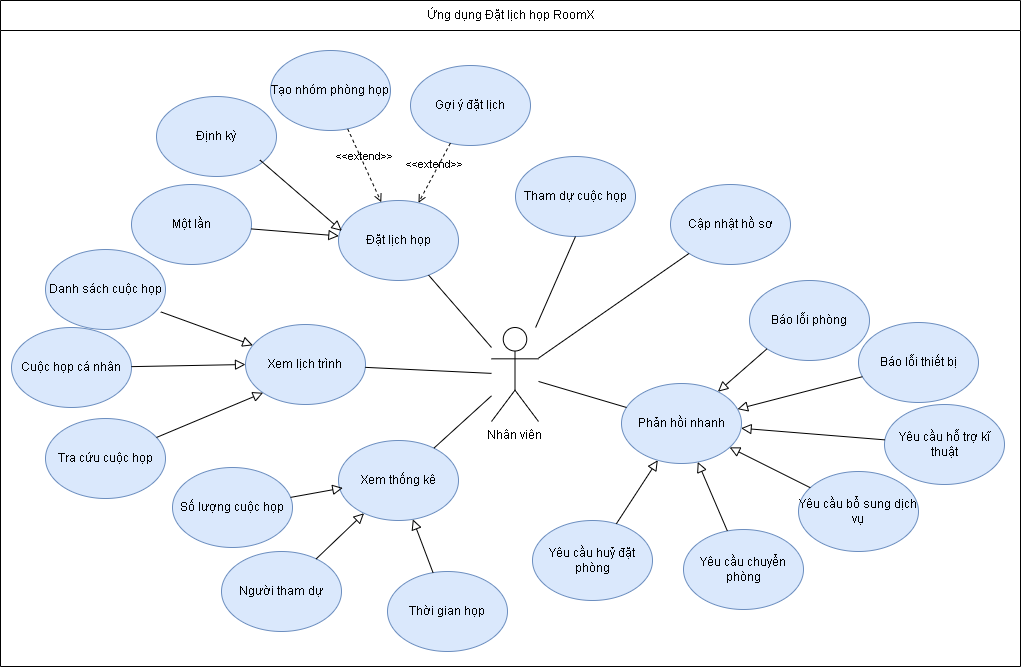

The diagram above was exported from draw.io. Its source (the exported page's mxGraphModel, read from the mxfile embedded in the PNG):
<mxGraphModel dx="2715" dy="768" grid="0" gridSize="10" guides="1" tooltips="1" connect="1" arrows="1" fold="1" page="0" pageScale="1" pageWidth="850" pageHeight="1100" math="0" shadow="0">
  <root>
    <mxCell id="0" />
    <mxCell id="1" parent="0" />
    <mxCell id="LxNRpMuNXFSsCClWoMU6-3" value="Nhân viên" style="shape=umlActor;verticalLabelPosition=bottom;verticalAlign=top;html=1;outlineConnect=0;" parent="1" vertex="1">
      <mxGeometry x="-421" y="701" width="47" height="94" as="geometry" />
    </mxCell>
    <mxCell id="jGV1ohncdPQaOW-RaNLT-2" value="Đặt lịch họp" style="ellipse;whiteSpace=wrap;html=1;fillColor=#dae8fc;strokeColor=#6c8ebf;" parent="1" vertex="1">
      <mxGeometry x="-574" y="574" width="120" height="80" as="geometry" />
    </mxCell>
    <mxCell id="jGV1ohncdPQaOW-RaNLT-3" value="Xem lịch trình" style="ellipse;whiteSpace=wrap;html=1;fillColor=#dae8fc;strokeColor=#6c8ebf;" parent="1" vertex="1">
      <mxGeometry x="-667" y="698" width="120" height="80" as="geometry" />
    </mxCell>
    <mxCell id="jGV1ohncdPQaOW-RaNLT-4" value="Tạo nhóm phòng họp" style="ellipse;whiteSpace=wrap;html=1;fillColor=#dae8fc;strokeColor=#6c8ebf;" parent="1" vertex="1">
      <mxGeometry x="-642" y="424" width="120" height="80" as="geometry" />
    </mxCell>
    <mxCell id="jGV1ohncdPQaOW-RaNLT-5" value="Tham dự cuộc họp" style="ellipse;whiteSpace=wrap;html=1;fillColor=#dae8fc;strokeColor=#6c8ebf;" parent="1" vertex="1">
      <mxGeometry x="-397" y="530" width="120" height="80" as="geometry" />
    </mxCell>
    <mxCell id="jGV1ohncdPQaOW-RaNLT-6" value="Yêu cầu chuyển phòng" style="ellipse;whiteSpace=wrap;html=1;fillColor=#dae8fc;strokeColor=#6c8ebf;" parent="1" vertex="1">
      <mxGeometry x="-229" y="903" width="120" height="80" as="geometry" />
    </mxCell>
    <mxCell id="jGV1ohncdPQaOW-RaNLT-8" value="Cập nhật hồ sơ" style="ellipse;whiteSpace=wrap;html=1;fillColor=#dae8fc;strokeColor=#6c8ebf;" parent="1" vertex="1">
      <mxGeometry x="-242" y="558" width="120" height="80" as="geometry" />
    </mxCell>
    <mxCell id="jGV1ohncdPQaOW-RaNLT-13" value="&amp;lt;&amp;lt;extend&amp;gt;&amp;gt;" style="html=1;verticalAlign=bottom;labelBackgroundColor=none;endArrow=open;endFill=0;dashed=1;rounded=0;" parent="1" source="jGV1ohncdPQaOW-RaNLT-4" target="jGV1ohncdPQaOW-RaNLT-2" edge="1">
      <mxGeometry width="160" relative="1" as="geometry">
        <mxPoint x="143" y="543" as="sourcePoint" />
        <mxPoint x="303" y="543" as="targetPoint" />
      </mxGeometry>
    </mxCell>
    <mxCell id="Ay5fBN4WEaWbcPgwbWe--12" value="Phản hồi nhanh" style="ellipse;whiteSpace=wrap;html=1;fillColor=#dae8fc;strokeColor=#6c8ebf;" vertex="1" parent="1">
      <mxGeometry x="-291" y="757" width="120" height="80" as="geometry" />
    </mxCell>
    <mxCell id="IZC8Z8v-EVZ7VRvZp1KB-10" value="Định kỳ" style="ellipse;whiteSpace=wrap;html=1;fillColor=#dae8fc;strokeColor=#6c8ebf;" vertex="1" parent="1">
      <mxGeometry x="-756" y="470" width="120" height="80" as="geometry" />
    </mxCell>
    <mxCell id="IZC8Z8v-EVZ7VRvZp1KB-11" value="Một lần" style="ellipse;whiteSpace=wrap;html=1;fillColor=#dae8fc;strokeColor=#6c8ebf;" vertex="1" parent="1">
      <mxGeometry x="-781" y="558" width="120" height="80" as="geometry" />
    </mxCell>
    <mxCell id="IZC8Z8v-EVZ7VRvZp1KB-18" value="Cuộc họp cá nhân" style="ellipse;whiteSpace=wrap;html=1;fillColor=#dae8fc;strokeColor=#6c8ebf;" vertex="1" parent="1">
      <mxGeometry x="-901" y="701" width="120" height="80" as="geometry" />
    </mxCell>
    <mxCell id="IZC8Z8v-EVZ7VRvZp1KB-19" value="Danh sách cuộc họp" style="ellipse;whiteSpace=wrap;html=1;fillColor=#dae8fc;strokeColor=#6c8ebf;" vertex="1" parent="1">
      <mxGeometry x="-867" y="623" width="120" height="80" as="geometry" />
    </mxCell>
    <mxCell id="IZC8Z8v-EVZ7VRvZp1KB-20" value="Tra cứu cuộc họp" style="ellipse;whiteSpace=wrap;html=1;fillColor=#dae8fc;strokeColor=#6c8ebf;" vertex="1" parent="1">
      <mxGeometry x="-867" y="792" width="120" height="80" as="geometry" />
    </mxCell>
    <mxCell id="IZC8Z8v-EVZ7VRvZp1KB-21" value="Gợi ý đặt lịch" style="ellipse;whiteSpace=wrap;html=1;fillColor=#dae8fc;strokeColor=#6c8ebf;" vertex="1" parent="1">
      <mxGeometry x="-502" y="439" width="120" height="80" as="geometry" />
    </mxCell>
    <mxCell id="IZC8Z8v-EVZ7VRvZp1KB-22" value="&amp;lt;&amp;lt;extend&amp;gt;&amp;gt;" style="html=1;verticalAlign=bottom;labelBackgroundColor=none;endArrow=open;endFill=0;dashed=1;rounded=0;" edge="1" parent="1" source="IZC8Z8v-EVZ7VRvZp1KB-21" target="jGV1ohncdPQaOW-RaNLT-2">
      <mxGeometry width="160" relative="1" as="geometry">
        <mxPoint x="-732" y="394" as="sourcePoint" />
        <mxPoint x="-688" y="474" as="targetPoint" />
      </mxGeometry>
    </mxCell>
    <mxCell id="IZC8Z8v-EVZ7VRvZp1KB-23" value="Xem thống kê" style="ellipse;whiteSpace=wrap;html=1;fillColor=#dae8fc;strokeColor=#6c8ebf;" vertex="1" parent="1">
      <mxGeometry x="-574" y="814" width="120" height="80" as="geometry" />
    </mxCell>
    <mxCell id="IZC8Z8v-EVZ7VRvZp1KB-24" value="Số lượng cuộc họp" style="ellipse;whiteSpace=wrap;html=1;fillColor=#dae8fc;strokeColor=#6c8ebf;" vertex="1" parent="1">
      <mxGeometry x="-740" y="841" width="120" height="80" as="geometry" />
    </mxCell>
    <mxCell id="IZC8Z8v-EVZ7VRvZp1KB-25" value="Người tham dự" style="ellipse;whiteSpace=wrap;html=1;fillColor=#dae8fc;strokeColor=#6c8ebf;" vertex="1" parent="1">
      <mxGeometry x="-691" y="925" width="120" height="80" as="geometry" />
    </mxCell>
    <mxCell id="IZC8Z8v-EVZ7VRvZp1KB-26" value="Thời gian họp" style="ellipse;whiteSpace=wrap;html=1;fillColor=#dae8fc;strokeColor=#6c8ebf;" vertex="1" parent="1">
      <mxGeometry x="-525" y="945" width="120" height="80" as="geometry" />
    </mxCell>
    <mxCell id="IZC8Z8v-EVZ7VRvZp1KB-28" value="Báo lỗi phòng" style="ellipse;whiteSpace=wrap;html=1;fillColor=#dae8fc;strokeColor=#6c8ebf;" vertex="1" parent="1">
      <mxGeometry x="-163" y="654" width="120" height="80" as="geometry" />
    </mxCell>
    <mxCell id="IZC8Z8v-EVZ7VRvZp1KB-29" value="Báo lỗi thiết bị" style="ellipse;whiteSpace=wrap;html=1;fillColor=#dae8fc;strokeColor=#6c8ebf;" vertex="1" parent="1">
      <mxGeometry x="-54" y="696" width="120" height="80" as="geometry" />
    </mxCell>
    <mxCell id="IZC8Z8v-EVZ7VRvZp1KB-30" value="Yêu cầu hỗ trợ kĩ thuật" style="ellipse;whiteSpace=wrap;html=1;fillColor=#dae8fc;strokeColor=#6c8ebf;" vertex="1" parent="1">
      <mxGeometry x="-28" y="778" width="120" height="80" as="geometry" />
    </mxCell>
    <mxCell id="IZC8Z8v-EVZ7VRvZp1KB-31" value="Yêu cầu bổ sung dịch vụ" style="ellipse;whiteSpace=wrap;html=1;fillColor=#dae8fc;strokeColor=#6c8ebf;" vertex="1" parent="1">
      <mxGeometry x="-114" y="845" width="120" height="80" as="geometry" />
    </mxCell>
    <mxCell id="IZC8Z8v-EVZ7VRvZp1KB-32" value="Yêu cầu huỷ đặt phòng" style="ellipse;whiteSpace=wrap;html=1;fillColor=#dae8fc;strokeColor=#6c8ebf;" vertex="1" parent="1">
      <mxGeometry x="-380" y="894" width="120" height="80" as="geometry" />
    </mxCell>
    <mxCell id="IZC8Z8v-EVZ7VRvZp1KB-33" value="" style="endArrow=none;html=1;rounded=0;" edge="1" parent="1" source="LxNRpMuNXFSsCClWoMU6-3" target="jGV1ohncdPQaOW-RaNLT-2">
      <mxGeometry width="50" height="50" relative="1" as="geometry">
        <mxPoint x="-572" y="755" as="sourcePoint" />
        <mxPoint x="-522" y="705" as="targetPoint" />
      </mxGeometry>
    </mxCell>
    <mxCell id="IZC8Z8v-EVZ7VRvZp1KB-34" value="" style="endArrow=none;html=1;rounded=0;" edge="1" parent="1" source="LxNRpMuNXFSsCClWoMU6-3" target="jGV1ohncdPQaOW-RaNLT-3">
      <mxGeometry width="50" height="50" relative="1" as="geometry">
        <mxPoint x="-408" y="728" as="sourcePoint" />
        <mxPoint x="-630" y="543" as="targetPoint" />
      </mxGeometry>
    </mxCell>
    <mxCell id="IZC8Z8v-EVZ7VRvZp1KB-35" value="" style="endArrow=none;html=1;rounded=0;" edge="1" parent="1" source="LxNRpMuNXFSsCClWoMU6-3" target="IZC8Z8v-EVZ7VRvZp1KB-23">
      <mxGeometry width="50" height="50" relative="1" as="geometry">
        <mxPoint x="-398" y="738" as="sourcePoint" />
        <mxPoint x="-620" y="553" as="targetPoint" />
      </mxGeometry>
    </mxCell>
    <mxCell id="IZC8Z8v-EVZ7VRvZp1KB-36" value="" style="endArrow=none;html=1;rounded=0;" edge="1" parent="1" source="LxNRpMuNXFSsCClWoMU6-3" target="Ay5fBN4WEaWbcPgwbWe--12">
      <mxGeometry width="50" height="50" relative="1" as="geometry">
        <mxPoint x="-388" y="748" as="sourcePoint" />
        <mxPoint x="-610" y="563" as="targetPoint" />
      </mxGeometry>
    </mxCell>
    <mxCell id="IZC8Z8v-EVZ7VRvZp1KB-37" value="" style="endArrow=none;html=1;rounded=0;entryX=0.5;entryY=1;entryDx=0;entryDy=0;" edge="1" parent="1" source="LxNRpMuNXFSsCClWoMU6-3" target="jGV1ohncdPQaOW-RaNLT-5">
      <mxGeometry width="50" height="50" relative="1" as="geometry">
        <mxPoint x="-378" y="758" as="sourcePoint" />
        <mxPoint x="-600" y="573" as="targetPoint" />
      </mxGeometry>
    </mxCell>
    <mxCell id="IZC8Z8v-EVZ7VRvZp1KB-38" value="" style="endArrow=none;html=1;rounded=0;" edge="1" parent="1" source="LxNRpMuNXFSsCClWoMU6-3" target="jGV1ohncdPQaOW-RaNLT-8">
      <mxGeometry width="50" height="50" relative="1" as="geometry">
        <mxPoint x="-368" y="768" as="sourcePoint" />
        <mxPoint x="-590" y="583" as="targetPoint" />
      </mxGeometry>
    </mxCell>
    <mxCell id="0DQvo4cZnijFkiWOSswK-1" value="" style="endArrow=block;startArrow=none;endFill=0;startFill=0;endSize=8;html=1;verticalAlign=bottom;labelBackgroundColor=none;rounded=0;" edge="1" parent="1" source="IZC8Z8v-EVZ7VRvZp1KB-11" target="jGV1ohncdPQaOW-RaNLT-2">
      <mxGeometry width="160" relative="1" as="geometry">
        <mxPoint x="-718" y="635" as="sourcePoint" />
        <mxPoint x="-666" y="706" as="targetPoint" />
      </mxGeometry>
    </mxCell>
    <mxCell id="0DQvo4cZnijFkiWOSswK-2" value="" style="endArrow=block;startArrow=none;endFill=0;startFill=0;endSize=8;html=1;verticalAlign=bottom;labelBackgroundColor=none;rounded=0;exitX=0.861;exitY=0.793;exitDx=0;exitDy=0;exitPerimeter=0;entryX=0.028;entryY=0.38;entryDx=0;entryDy=0;entryPerimeter=0;" edge="1" parent="1" source="IZC8Z8v-EVZ7VRvZp1KB-10" target="jGV1ohncdPQaOW-RaNLT-2">
      <mxGeometry width="160" relative="1" as="geometry">
        <mxPoint x="-686" y="581" as="sourcePoint" />
        <mxPoint x="-634" y="652" as="targetPoint" />
      </mxGeometry>
    </mxCell>
    <mxCell id="0DQvo4cZnijFkiWOSswK-3" value="" style="endArrow=block;startArrow=none;endFill=0;startFill=0;endSize=8;html=1;verticalAlign=bottom;labelBackgroundColor=none;rounded=0;exitX=0.961;exitY=0.78;exitDx=0;exitDy=0;exitPerimeter=0;" edge="1" parent="1" source="IZC8Z8v-EVZ7VRvZp1KB-19" target="jGV1ohncdPQaOW-RaNLT-3">
      <mxGeometry width="160" relative="1" as="geometry">
        <mxPoint x="-698" y="655" as="sourcePoint" />
        <mxPoint x="-646" y="726" as="targetPoint" />
      </mxGeometry>
    </mxCell>
    <mxCell id="0DQvo4cZnijFkiWOSswK-4" value="" style="endArrow=block;startArrow=none;endFill=0;startFill=0;endSize=8;html=1;verticalAlign=bottom;labelBackgroundColor=none;rounded=0;entryX=0;entryY=0.5;entryDx=0;entryDy=0;" edge="1" parent="1" source="IZC8Z8v-EVZ7VRvZp1KB-18" target="jGV1ohncdPQaOW-RaNLT-3">
      <mxGeometry width="160" relative="1" as="geometry">
        <mxPoint x="-688" y="665" as="sourcePoint" />
        <mxPoint x="-636" y="736" as="targetPoint" />
      </mxGeometry>
    </mxCell>
    <mxCell id="0DQvo4cZnijFkiWOSswK-5" value="" style="endArrow=block;startArrow=none;endFill=0;startFill=0;endSize=8;html=1;verticalAlign=bottom;labelBackgroundColor=none;rounded=0;entryX=0;entryY=1;entryDx=0;entryDy=0;" edge="1" parent="1" source="IZC8Z8v-EVZ7VRvZp1KB-20" target="jGV1ohncdPQaOW-RaNLT-3">
      <mxGeometry width="160" relative="1" as="geometry">
        <mxPoint x="-678" y="675" as="sourcePoint" />
        <mxPoint x="-626" y="746" as="targetPoint" />
      </mxGeometry>
    </mxCell>
    <mxCell id="0DQvo4cZnijFkiWOSswK-6" value="" style="endArrow=block;startArrow=none;endFill=0;startFill=0;endSize=8;html=1;verticalAlign=bottom;labelBackgroundColor=none;rounded=0;entryX=0.036;entryY=0.593;entryDx=0;entryDy=0;entryPerimeter=0;" edge="1" parent="1" source="IZC8Z8v-EVZ7VRvZp1KB-24" target="IZC8Z8v-EVZ7VRvZp1KB-23">
      <mxGeometry width="160" relative="1" as="geometry">
        <mxPoint x="-668" y="685" as="sourcePoint" />
        <mxPoint x="-616" y="756" as="targetPoint" />
      </mxGeometry>
    </mxCell>
    <mxCell id="0DQvo4cZnijFkiWOSswK-7" value="" style="endArrow=block;startArrow=none;endFill=0;startFill=0;endSize=8;html=1;verticalAlign=bottom;labelBackgroundColor=none;rounded=0;" edge="1" parent="1" source="IZC8Z8v-EVZ7VRvZp1KB-25" target="IZC8Z8v-EVZ7VRvZp1KB-23">
      <mxGeometry width="160" relative="1" as="geometry">
        <mxPoint x="-658" y="695" as="sourcePoint" />
        <mxPoint x="-606" y="766" as="targetPoint" />
      </mxGeometry>
    </mxCell>
    <mxCell id="0DQvo4cZnijFkiWOSswK-8" value="" style="endArrow=block;startArrow=none;endFill=0;startFill=0;endSize=8;html=1;verticalAlign=bottom;labelBackgroundColor=none;rounded=0;" edge="1" parent="1" source="IZC8Z8v-EVZ7VRvZp1KB-26" target="IZC8Z8v-EVZ7VRvZp1KB-23">
      <mxGeometry width="160" relative="1" as="geometry">
        <mxPoint x="-648" y="705" as="sourcePoint" />
        <mxPoint x="-596" y="776" as="targetPoint" />
      </mxGeometry>
    </mxCell>
    <mxCell id="0DQvo4cZnijFkiWOSswK-9" value="" style="endArrow=block;startArrow=none;endFill=0;startFill=0;endSize=8;html=1;verticalAlign=bottom;labelBackgroundColor=none;rounded=0;" edge="1" parent="1" source="IZC8Z8v-EVZ7VRvZp1KB-32" target="Ay5fBN4WEaWbcPgwbWe--12">
      <mxGeometry width="160" relative="1" as="geometry">
        <mxPoint x="-638" y="715" as="sourcePoint" />
        <mxPoint x="-586" y="786" as="targetPoint" />
      </mxGeometry>
    </mxCell>
    <mxCell id="0DQvo4cZnijFkiWOSswK-10" value="" style="endArrow=block;startArrow=none;endFill=0;startFill=0;endSize=8;html=1;verticalAlign=bottom;labelBackgroundColor=none;rounded=0;" edge="1" parent="1" source="jGV1ohncdPQaOW-RaNLT-6" target="Ay5fBN4WEaWbcPgwbWe--12">
      <mxGeometry width="160" relative="1" as="geometry">
        <mxPoint x="-628" y="725" as="sourcePoint" />
        <mxPoint x="-576" y="796" as="targetPoint" />
      </mxGeometry>
    </mxCell>
    <mxCell id="0DQvo4cZnijFkiWOSswK-11" value="" style="endArrow=block;startArrow=none;endFill=0;startFill=0;endSize=8;html=1;verticalAlign=bottom;labelBackgroundColor=none;rounded=0;" edge="1" parent="1" source="IZC8Z8v-EVZ7VRvZp1KB-31" target="Ay5fBN4WEaWbcPgwbWe--12">
      <mxGeometry width="160" relative="1" as="geometry">
        <mxPoint x="-618" y="735" as="sourcePoint" />
        <mxPoint x="-566" y="806" as="targetPoint" />
      </mxGeometry>
    </mxCell>
    <mxCell id="0DQvo4cZnijFkiWOSswK-12" value="" style="endArrow=block;startArrow=none;endFill=0;startFill=0;endSize=8;html=1;verticalAlign=bottom;labelBackgroundColor=none;rounded=0;" edge="1" parent="1" source="IZC8Z8v-EVZ7VRvZp1KB-30" target="Ay5fBN4WEaWbcPgwbWe--12">
      <mxGeometry width="160" relative="1" as="geometry">
        <mxPoint x="-608" y="745" as="sourcePoint" />
        <mxPoint x="-556" y="816" as="targetPoint" />
      </mxGeometry>
    </mxCell>
    <mxCell id="0DQvo4cZnijFkiWOSswK-13" value="" style="endArrow=block;startArrow=none;endFill=0;startFill=0;endSize=8;html=1;verticalAlign=bottom;labelBackgroundColor=none;rounded=0;" edge="1" parent="1" source="IZC8Z8v-EVZ7VRvZp1KB-29" target="Ay5fBN4WEaWbcPgwbWe--12">
      <mxGeometry width="160" relative="1" as="geometry">
        <mxPoint x="-598" y="755" as="sourcePoint" />
        <mxPoint x="-546" y="826" as="targetPoint" />
      </mxGeometry>
    </mxCell>
    <mxCell id="0DQvo4cZnijFkiWOSswK-14" value="" style="endArrow=block;startArrow=none;endFill=0;startFill=0;endSize=8;html=1;verticalAlign=bottom;labelBackgroundColor=none;rounded=0;exitX=0;exitY=1;exitDx=0;exitDy=0;" edge="1" parent="1" source="IZC8Z8v-EVZ7VRvZp1KB-28" target="Ay5fBN4WEaWbcPgwbWe--12">
      <mxGeometry width="160" relative="1" as="geometry">
        <mxPoint x="-588" y="765" as="sourcePoint" />
        <mxPoint x="-536" y="836" as="targetPoint" />
      </mxGeometry>
    </mxCell>
    <mxCell id="0DQvo4cZnijFkiWOSswK-15" value="Ứng dụng Đặt lịch họp RoomX" style="swimlane;fontStyle=0;childLayout=stackLayout;horizontal=1;startSize=30;horizontalStack=0;resizeParent=1;resizeParentMax=0;resizeLast=0;collapsible=1;marginBottom=0;whiteSpace=wrap;html=1;" vertex="1" parent="1">
      <mxGeometry x="-912" y="374" width="1020" height="666" as="geometry" />
    </mxCell>
  </root>
</mxGraphModel>